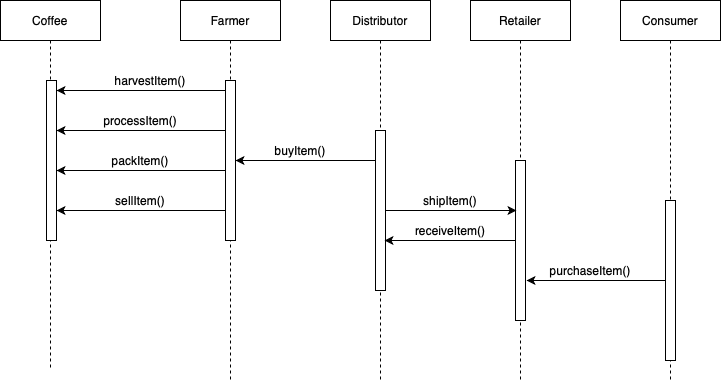

The diagram above was exported from draw.io. Its source (the exported page's mxGraphModel, read from the mxfile embedded in the PNG):
<mxGraphModel dx="840" dy="1070" grid="1" gridSize="10" guides="1" tooltips="1" connect="1" arrows="1" fold="1" page="1" pageScale="1" pageWidth="850" pageHeight="1100" math="0" shadow="0">
  <root>
    <mxCell id="0" />
    <mxCell id="1" parent="0" />
    <mxCell id="3nuBFxr9cyL0pnOWT2aG-1" value="Coffee" style="shape=umlLifeline;perimeter=lifelinePerimeter;container=1;collapsible=0;recursiveResize=0;rounded=0;shadow=0;strokeWidth=1;" parent="1" vertex="1">
      <mxGeometry x="120" y="80" width="100" height="370" as="geometry" />
    </mxCell>
    <mxCell id="3nuBFxr9cyL0pnOWT2aG-5" value="Farmer" style="shape=umlLifeline;perimeter=lifelinePerimeter;container=1;collapsible=0;recursiveResize=0;rounded=0;shadow=0;strokeWidth=1;" parent="1" vertex="1">
      <mxGeometry x="300" y="80" width="100" height="380" as="geometry" />
    </mxCell>
    <mxCell id="3nuBFxr9cyL0pnOWT2aG-6" value="" style="points=[];perimeter=orthogonalPerimeter;rounded=0;shadow=0;strokeWidth=1;" parent="3nuBFxr9cyL0pnOWT2aG-5" vertex="1">
      <mxGeometry x="45" y="80" width="10" height="160" as="geometry" />
    </mxCell>
    <mxCell id="P7gJY48-Vua3OXZmrbqE-1" value="Distributor" style="shape=umlLifeline;perimeter=lifelinePerimeter;container=1;collapsible=0;recursiveResize=0;rounded=0;shadow=0;strokeWidth=1;" vertex="1" parent="1">
      <mxGeometry x="450" y="80" width="100" height="380" as="geometry" />
    </mxCell>
    <mxCell id="P7gJY48-Vua3OXZmrbqE-2" value="" style="points=[];perimeter=orthogonalPerimeter;rounded=0;shadow=0;strokeWidth=1;" vertex="1" parent="P7gJY48-Vua3OXZmrbqE-1">
      <mxGeometry x="45" y="130" width="10" height="160" as="geometry" />
    </mxCell>
    <mxCell id="P7gJY48-Vua3OXZmrbqE-3" value="Retailer" style="shape=umlLifeline;perimeter=lifelinePerimeter;container=1;collapsible=0;recursiveResize=0;rounded=0;shadow=0;strokeWidth=1;" vertex="1" parent="1">
      <mxGeometry x="590" y="80" width="100" height="380" as="geometry" />
    </mxCell>
    <mxCell id="P7gJY48-Vua3OXZmrbqE-4" value="" style="points=[];perimeter=orthogonalPerimeter;rounded=0;shadow=0;strokeWidth=1;" vertex="1" parent="P7gJY48-Vua3OXZmrbqE-3">
      <mxGeometry x="45" y="160" width="10" height="160" as="geometry" />
    </mxCell>
    <mxCell id="P7gJY48-Vua3OXZmrbqE-5" value="Consumer" style="shape=umlLifeline;perimeter=lifelinePerimeter;container=1;collapsible=0;recursiveResize=0;rounded=0;shadow=0;strokeWidth=1;" vertex="1" parent="1">
      <mxGeometry x="740" y="80" width="100" height="380" as="geometry" />
    </mxCell>
    <mxCell id="P7gJY48-Vua3OXZmrbqE-6" value="" style="points=[];perimeter=orthogonalPerimeter;rounded=0;shadow=0;strokeWidth=1;" vertex="1" parent="P7gJY48-Vua3OXZmrbqE-5">
      <mxGeometry x="45" y="200" width="10" height="160" as="geometry" />
    </mxCell>
    <mxCell id="P7gJY48-Vua3OXZmrbqE-7" value="" style="points=[];perimeter=orthogonalPerimeter;rounded=0;shadow=0;strokeWidth=1;" vertex="1" parent="1">
      <mxGeometry x="166" y="160" width="10" height="160" as="geometry" />
    </mxCell>
    <mxCell id="P7gJY48-Vua3OXZmrbqE-8" value="" style="edgeStyle=orthogonalEdgeStyle;rounded=0;orthogonalLoop=1;jettySize=auto;html=1;" edge="1" parent="1" source="3nuBFxr9cyL0pnOWT2aG-6" target="P7gJY48-Vua3OXZmrbqE-7">
      <mxGeometry relative="1" as="geometry">
        <Array as="points">
          <mxPoint x="270" y="170" />
          <mxPoint x="270" y="170" />
        </Array>
      </mxGeometry>
    </mxCell>
    <mxCell id="P7gJY48-Vua3OXZmrbqE-9" value="harvestItem()" style="text;html=1;strokeColor=none;fillColor=none;align=center;verticalAlign=middle;whiteSpace=wrap;rounded=0;" vertex="1" parent="1">
      <mxGeometry x="250" y="150" width="40" height="20" as="geometry" />
    </mxCell>
    <mxCell id="P7gJY48-Vua3OXZmrbqE-10" value="" style="edgeStyle=orthogonalEdgeStyle;rounded=0;orthogonalLoop=1;jettySize=auto;html=1;" edge="1" parent="1">
      <mxGeometry relative="1" as="geometry">
        <mxPoint x="345" y="210" as="sourcePoint" />
        <mxPoint x="176" y="210" as="targetPoint" />
        <Array as="points">
          <mxPoint x="270" y="210" />
          <mxPoint x="270" y="210" />
        </Array>
      </mxGeometry>
    </mxCell>
    <mxCell id="P7gJY48-Vua3OXZmrbqE-11" value="" style="edgeStyle=orthogonalEdgeStyle;rounded=0;orthogonalLoop=1;jettySize=auto;html=1;" edge="1" parent="1">
      <mxGeometry relative="1" as="geometry">
        <mxPoint x="345" y="250" as="sourcePoint" />
        <mxPoint x="176" y="250" as="targetPoint" />
        <Array as="points">
          <mxPoint x="270" y="250" />
          <mxPoint x="270" y="250" />
        </Array>
      </mxGeometry>
    </mxCell>
    <mxCell id="P7gJY48-Vua3OXZmrbqE-12" value="" style="edgeStyle=orthogonalEdgeStyle;rounded=0;orthogonalLoop=1;jettySize=auto;html=1;" edge="1" parent="1">
      <mxGeometry relative="1" as="geometry">
        <mxPoint x="345" y="290" as="sourcePoint" />
        <mxPoint x="176" y="290" as="targetPoint" />
        <Array as="points">
          <mxPoint x="270" y="290" />
          <mxPoint x="270" y="290" />
        </Array>
      </mxGeometry>
    </mxCell>
    <mxCell id="P7gJY48-Vua3OXZmrbqE-13" value="processItem()" style="text;html=1;strokeColor=none;fillColor=none;align=center;verticalAlign=middle;whiteSpace=wrap;rounded=0;" vertex="1" parent="1">
      <mxGeometry x="240" y="190" width="40" height="20" as="geometry" />
    </mxCell>
    <mxCell id="P7gJY48-Vua3OXZmrbqE-14" value="packItem()" style="text;html=1;strokeColor=none;fillColor=none;align=center;verticalAlign=middle;whiteSpace=wrap;rounded=0;" vertex="1" parent="1">
      <mxGeometry x="240" y="230" width="40" height="20" as="geometry" />
    </mxCell>
    <mxCell id="P7gJY48-Vua3OXZmrbqE-15" value="sellItem()" style="text;html=1;strokeColor=none;fillColor=none;align=center;verticalAlign=middle;whiteSpace=wrap;rounded=0;" vertex="1" parent="1">
      <mxGeometry x="240" y="270" width="40" height="20" as="geometry" />
    </mxCell>
    <mxCell id="P7gJY48-Vua3OXZmrbqE-17" value="" style="edgeStyle=orthogonalEdgeStyle;rounded=0;orthogonalLoop=1;jettySize=auto;html=1;" edge="1" parent="1" source="P7gJY48-Vua3OXZmrbqE-2" target="3nuBFxr9cyL0pnOWT2aG-6">
      <mxGeometry relative="1" as="geometry">
        <mxPoint x="360" y="270" as="targetPoint" />
        <Array as="points">
          <mxPoint x="460" y="240" />
          <mxPoint x="460" y="240" />
        </Array>
      </mxGeometry>
    </mxCell>
    <mxCell id="P7gJY48-Vua3OXZmrbqE-18" value="buyItem()" style="text;html=1;strokeColor=none;fillColor=none;align=center;verticalAlign=middle;whiteSpace=wrap;rounded=0;" vertex="1" parent="1">
      <mxGeometry x="400" y="220" width="40" height="20" as="geometry" />
    </mxCell>
    <mxCell id="P7gJY48-Vua3OXZmrbqE-20" value="" style="edgeStyle=orthogonalEdgeStyle;rounded=0;orthogonalLoop=1;jettySize=auto;html=1;" edge="1" parent="1" source="P7gJY48-Vua3OXZmrbqE-4">
      <mxGeometry relative="1" as="geometry">
        <mxPoint x="504" y="320" as="targetPoint" />
        <Array as="points">
          <mxPoint x="504" y="320" />
        </Array>
      </mxGeometry>
    </mxCell>
    <mxCell id="P7gJY48-Vua3OXZmrbqE-21" value="" style="edgeStyle=orthogonalEdgeStyle;rounded=0;orthogonalLoop=1;jettySize=auto;html=1;" edge="1" parent="1" source="P7gJY48-Vua3OXZmrbqE-2">
      <mxGeometry relative="1" as="geometry">
        <mxPoint x="636" y="290" as="targetPoint" />
        <Array as="points">
          <mxPoint x="580" y="290" />
          <mxPoint x="580" y="290" />
        </Array>
      </mxGeometry>
    </mxCell>
    <mxCell id="P7gJY48-Vua3OXZmrbqE-22" value="shipItem()" style="text;html=1;strokeColor=none;fillColor=none;align=center;verticalAlign=middle;whiteSpace=wrap;rounded=0;" vertex="1" parent="1">
      <mxGeometry x="550" y="270" width="40" height="20" as="geometry" />
    </mxCell>
    <mxCell id="P7gJY48-Vua3OXZmrbqE-23" value="receiveItem()" style="text;html=1;strokeColor=none;fillColor=none;align=center;verticalAlign=middle;whiteSpace=wrap;rounded=0;" vertex="1" parent="1">
      <mxGeometry x="550" y="300" width="40" height="20" as="geometry" />
    </mxCell>
    <mxCell id="P7gJY48-Vua3OXZmrbqE-25" value="" style="edgeStyle=orthogonalEdgeStyle;rounded=0;orthogonalLoop=1;jettySize=auto;html=1;entryX=1.1;entryY=0.75;entryDx=0;entryDy=0;entryPerimeter=0;" edge="1" parent="1" source="P7gJY48-Vua3OXZmrbqE-6" target="P7gJY48-Vua3OXZmrbqE-4">
      <mxGeometry relative="1" as="geometry">
        <mxPoint x="705" y="360" as="targetPoint" />
      </mxGeometry>
    </mxCell>
    <mxCell id="P7gJY48-Vua3OXZmrbqE-26" value="purchaseItem()" style="text;html=1;strokeColor=none;fillColor=none;align=center;verticalAlign=middle;whiteSpace=wrap;rounded=0;" vertex="1" parent="1">
      <mxGeometry x="690" y="340" width="40" height="20" as="geometry" />
    </mxCell>
  </root>
</mxGraphModel>